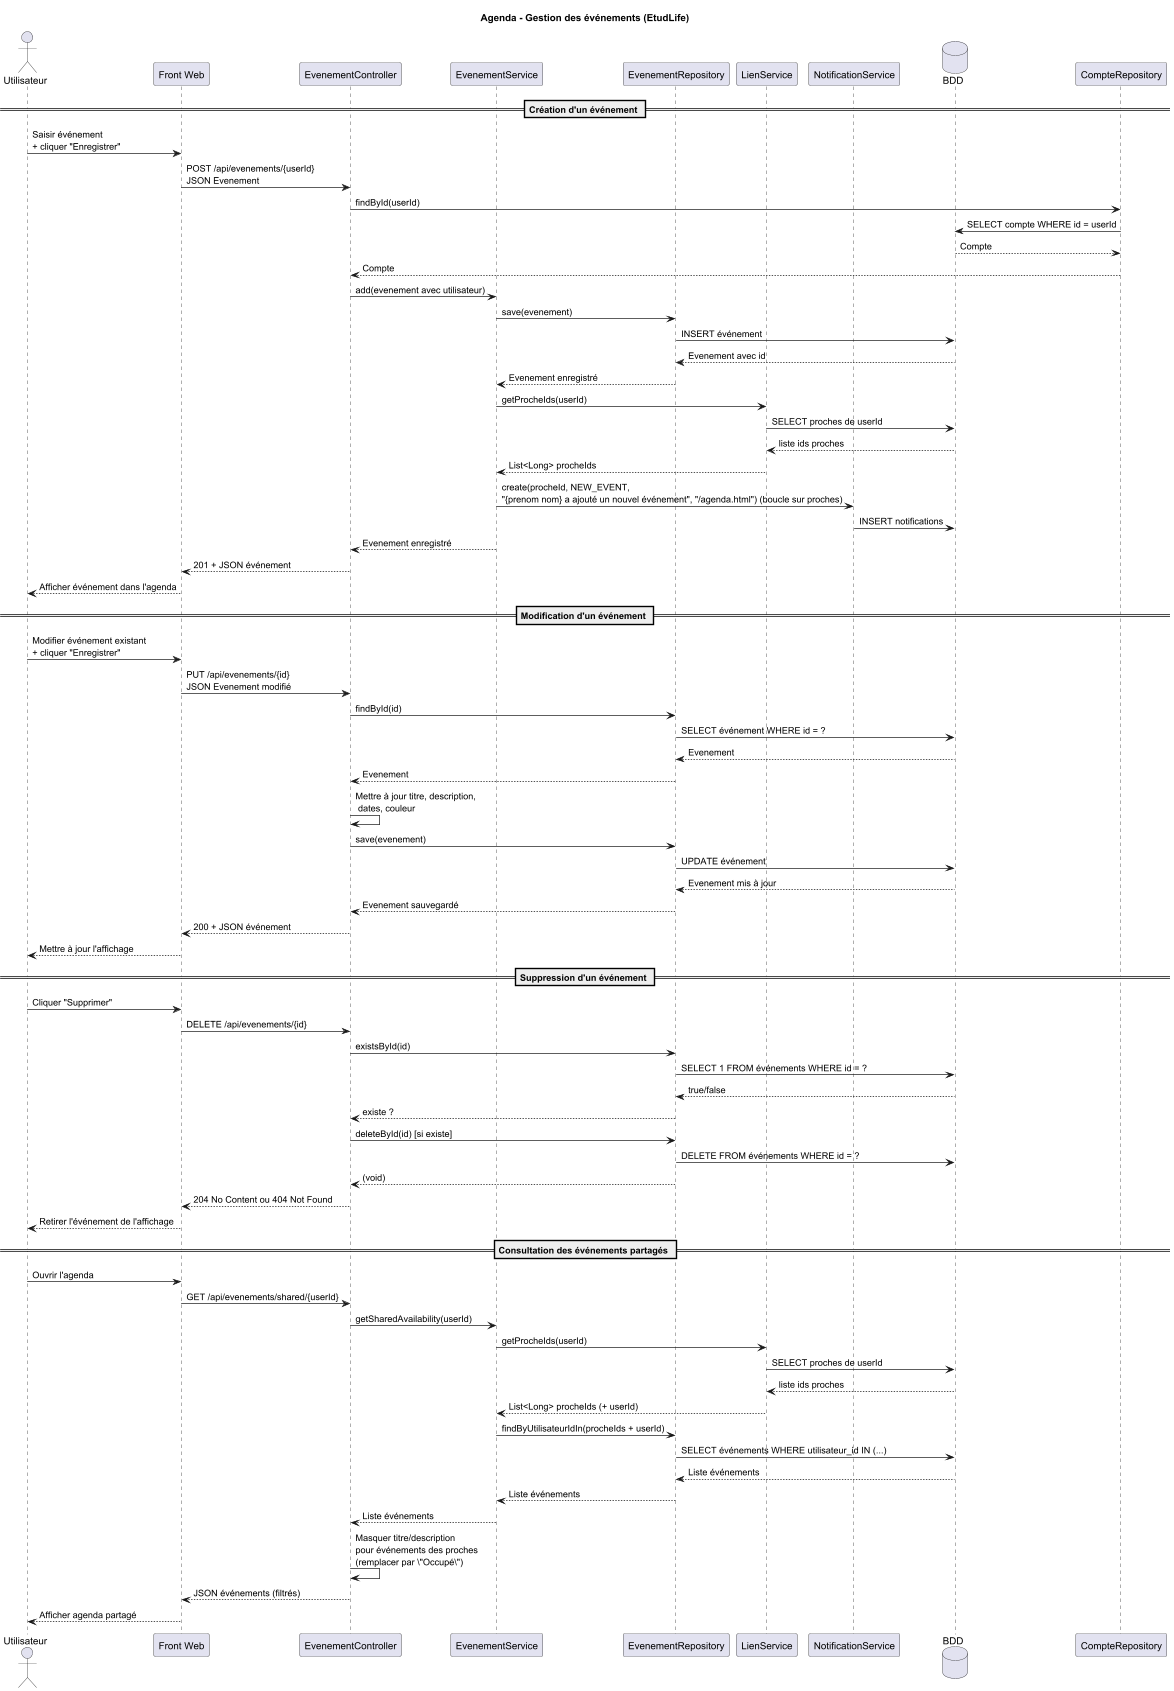

The diagram above was rendered by PlantUML. Its source (embedded in the PNG):
@startuml
title Agenda - Gestion des événements (EtudLife)

actor Utilisateur
participant "Front Web" as Front
participant "EvenementController" as EvCtrl
participant "EvenementService" as EvSvc
participant "EvenementRepository" as EvRepo
participant "LienService" as LienSvc
participant "NotificationService" as NotifSvc
database "BDD" as DB

' ---------- CREATION ----------
== Création d'un événement ==

Utilisateur -> Front : Saisir événement\n+ cliquer "Enregistrer"
Front -> EvCtrl : POST /api/evenements/{userId}\nJSON Evenement
EvCtrl -> "CompteRepository" : findById(userId)
"CompteRepository" -> DB : SELECT compte WHERE id = userId
DB --> "CompteRepository" : Compte
"CompteRepository" --> EvCtrl : Compte
EvCtrl -> EvSvc : add(evenement avec utilisateur)

EvSvc -> EvRepo : save(evenement)
EvRepo -> DB : INSERT événement
DB --> EvRepo : Evenement avec id
EvRepo --> EvSvc : Evenement enregistré

EvSvc -> LienSvc : getProcheIds(userId)
LienSvc -> DB : SELECT proches de userId
DB --> LienSvc : liste ids proches
LienSvc --> EvSvc : List<Long> procheIds

EvSvc -> NotifSvc : create(procheId, NEW_EVENT,\n"{prenom nom} a ajouté un nouvel événement", "/agenda.html") (boucle sur proches)
NotifSvc -> DB : INSERT notifications

EvSvc --> EvCtrl : Evenement enregistré
EvCtrl --> Front : 201 + JSON événement
Front --> Utilisateur : Afficher événement dans l'agenda

' ---------- MODIFICATION ----------
== Modification d'un événement ==

Utilisateur -> Front : Modifier événement existant\n+ cliquer "Enregistrer"
Front -> EvCtrl : PUT /api/evenements/{id}\nJSON Evenement modifié
EvCtrl -> EvRepo : findById(id)
EvRepo -> DB : SELECT événement WHERE id = ?
DB --> EvRepo : Evenement
EvRepo --> EvCtrl : Evenement

EvCtrl -> EvCtrl : Mettre à jour titre, description,\n dates, couleur
EvCtrl -> EvRepo : save(evenement)
EvRepo -> DB : UPDATE événement
DB --> EvRepo : Evenement mis à jour
EvRepo --> EvCtrl : Evenement sauvegardé
EvCtrl --> Front : 200 + JSON événement
Front --> Utilisateur : Mettre à jour l'affichage

' ---------- SUPPRESSION ----------
== Suppression d'un événement ==

Utilisateur -> Front : Cliquer "Supprimer"
Front -> EvCtrl : DELETE /api/evenements/{id}
EvCtrl -> EvRepo : existsById(id)
EvRepo -> DB : SELECT 1 FROM événements WHERE id = ?
DB --> EvRepo : true/false
EvRepo --> EvCtrl : existe ?

EvCtrl -> EvRepo : deleteById(id) [si existe]
EvRepo -> DB : DELETE FROM événements WHERE id = ?
EvRepo --> EvCtrl : (void)
EvCtrl --> Front : 204 No Content ou 404 Not Found
Front --> Utilisateur : Retirer l'événement de l'affichage

' ---------- CONSULTATION (partagée) ----------
== Consultation des événements partagés ==

Utilisateur -> Front : Ouvrir l'agenda
Front -> EvCtrl : GET /api/evenements/shared/{userId}
EvCtrl -> EvSvc : getSharedAvailability(userId)

EvSvc -> LienSvc : getProcheIds(userId)
LienSvc -> DB : SELECT proches de userId
DB --> LienSvc : liste ids proches
LienSvc --> EvSvc : List<Long> procheIds (+ userId)

EvSvc -> EvRepo : findByUtilisateurIdIn(procheIds + userId)
EvRepo -> DB : SELECT événements WHERE utilisateur_id IN (...)
DB --> EvRepo : Liste événements
EvRepo --> EvSvc : Liste événements
EvSvc --> EvCtrl : Liste événements

EvCtrl -> EvCtrl : Masquer titre/description\npour événements des proches\n(remplacer par \"Occupé\")
EvCtrl --> Front : JSON événements (filtrés)
Front --> Utilisateur : Afficher agenda partagé

@enduml